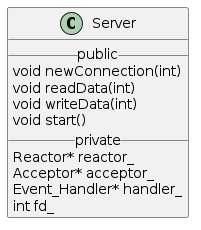

The diagram above was rendered by PlantUML. Its source (embedded in the PNG):
@startuml Server
class Server {
    __ public __
    void newConnection(int)
    void readData(int)
    void writeData(int)
    void start()
    __ private __
    Reactor* reactor_
    Acceptor* acceptor_
    Event_Handler* handler_
    int fd_
}
@enduml